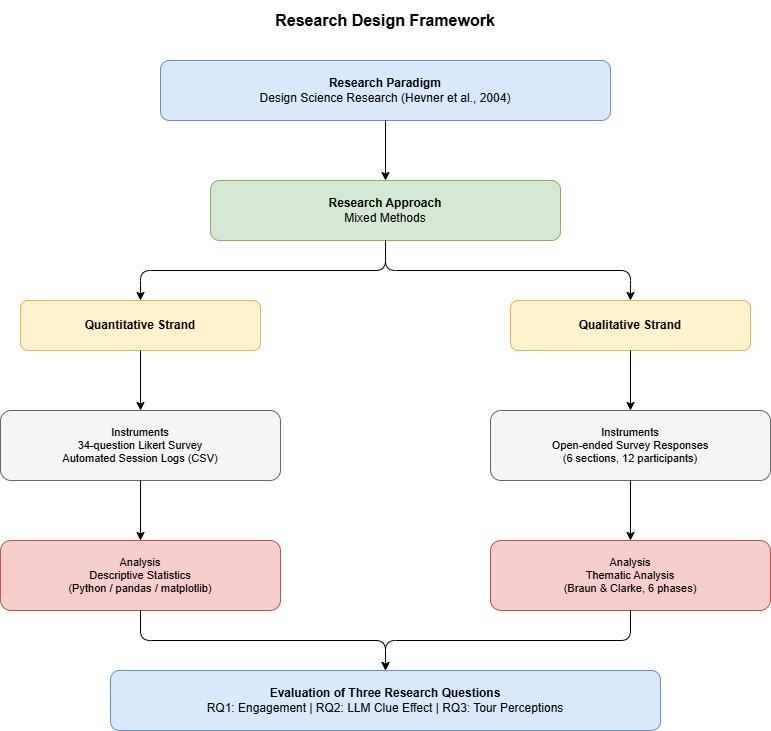

The diagram above was exported from draw.io. Its source (the exported page's mxGraphModel, read from the mxfile embedded in the PNG):
<mxGraphModel dx="2054" dy="1103" grid="1" gridSize="10" guides="1" tooltips="1" connect="1" arrows="1" fold="1" page="1" pageScale="1" pageWidth="850" pageHeight="1100" background="#ffffff" math="0" shadow="0">
  <root>
    <mxCell id="0" />
    <mxCell id="1" parent="0" />
    <mxCell id="2" parent="1" style="text;html=1;strokeColor=none;fillColor=none;align=center;verticalAlign=middle;whiteSpace=wrap;fontSize=16;fontStyle=1;" value="Research Design Framework" vertex="1">
      <mxGeometry height="40" width="500" x="175" y="20" as="geometry" />
    </mxCell>
    <mxCell id="3" parent="1" style="rounded=1;whiteSpace=wrap;html=1;fillColor=#dae8fc;strokeColor=#6c8ebf;fontSize=12;" value="&lt;b&gt;Research Paradigm&lt;/b&gt;&lt;br&gt;Design Science Research (Hevner et al., 2004)" vertex="1">
      <mxGeometry height="60" width="450" x="200" y="80" as="geometry" />
    </mxCell>
    <mxCell id="4" parent="1" style="rounded=1;whiteSpace=wrap;html=1;fillColor=#d5e8d4;strokeColor=#82b366;fontSize=12;" value="&lt;b&gt;Research Approach&lt;/b&gt;&lt;br&gt;Mixed Methods" vertex="1">
      <mxGeometry height="60" width="350" x="250" y="200" as="geometry" />
    </mxCell>
    <mxCell id="5" edge="1" parent="1" source="3" style="edgeStyle=orthogonalEdgeStyle;html=1;" target="4">
      <mxGeometry relative="1" as="geometry" />
    </mxCell>
    <mxCell id="6" parent="1" style="rounded=1;whiteSpace=wrap;html=1;fillColor=#fff2cc;strokeColor=#d6b656;fontSize=12;" value="&lt;b&gt;Quantitative Strand&lt;/b&gt;" vertex="1">
      <mxGeometry height="50" width="240" x="60" y="320" as="geometry" />
    </mxCell>
    <mxCell id="7" parent="1" style="rounded=1;whiteSpace=wrap;html=1;fillColor=#fff2cc;strokeColor=#d6b656;fontSize=12;" value="&lt;b&gt;Qualitative Strand&lt;/b&gt;" vertex="1">
      <mxGeometry height="50" width="240" x="550" y="320" as="geometry" />
    </mxCell>
    <mxCell id="8" edge="1" parent="1" source="4" style="edgeStyle=orthogonalEdgeStyle;html=1;" target="6">
      <mxGeometry relative="1" as="geometry" />
    </mxCell>
    <mxCell id="9" edge="1" parent="1" source="4" style="edgeStyle=orthogonalEdgeStyle;html=1;" target="7">
      <mxGeometry relative="1" as="geometry" />
    </mxCell>
    <mxCell id="10" parent="1" style="rounded=1;whiteSpace=wrap;html=1;fillColor=#f5f5f5;strokeColor=#666666;fontSize=11;align=center;" value="Instruments&lt;br&gt;34-question Likert Survey&lt;br&gt;Automated Session Logs (CSV)" vertex="1">
      <mxGeometry height="70" width="280" x="40" y="430" as="geometry" />
    </mxCell>
    <mxCell id="11" parent="1" style="rounded=1;whiteSpace=wrap;html=1;fillColor=#f5f5f5;strokeColor=#666666;fontSize=11;align=center;" value="Instruments&lt;br&gt;Open-ended Survey Responses&lt;br&gt;(6 sections, 12 participants)" vertex="1">
      <mxGeometry height="70" width="280" x="530" y="430" as="geometry" />
    </mxCell>
    <mxCell id="12" edge="1" parent="1" source="6" style="edgeStyle=orthogonalEdgeStyle;html=1;" target="10">
      <mxGeometry relative="1" as="geometry" />
    </mxCell>
    <mxCell id="13" edge="1" parent="1" source="7" style="edgeStyle=orthogonalEdgeStyle;html=1;" target="11">
      <mxGeometry relative="1" as="geometry" />
    </mxCell>
    <mxCell id="14" parent="1" style="rounded=1;whiteSpace=wrap;html=1;fillColor=#f8cecc;strokeColor=#b85450;fontSize=11;align=center;" value="Analysis&lt;br&gt;Descriptive Statistics&lt;br&gt;(Python / pandas / matplotlib)" vertex="1">
      <mxGeometry height="70" width="280" x="40" y="560" as="geometry" />
    </mxCell>
    <mxCell id="15" parent="1" style="rounded=1;whiteSpace=wrap;html=1;fillColor=#f8cecc;strokeColor=#b85450;fontSize=11;align=center;" value="Analysis&lt;br&gt;Thematic Analysis&lt;br&gt;(Braun &amp; Clarke, 6 phases)" vertex="1">
      <mxGeometry height="70" width="280" x="530" y="560" as="geometry" />
    </mxCell>
    <mxCell id="16" edge="1" parent="1" source="10" style="edgeStyle=orthogonalEdgeStyle;html=1;" target="14">
      <mxGeometry relative="1" as="geometry" />
    </mxCell>
    <mxCell id="17" edge="1" parent="1" source="11" style="edgeStyle=orthogonalEdgeStyle;html=1;" target="15">
      <mxGeometry relative="1" as="geometry" />
    </mxCell>
    <mxCell id="18" parent="1" style="rounded=1;whiteSpace=wrap;html=1;fillColor=#dae8fc;strokeColor=#6c8ebf;fontSize=12;" value="&lt;b&gt;Evaluation of Three Research Questions&lt;/b&gt;&lt;br&gt;RQ1: Engagement  |  RQ2: LLM Clue Effect  |  RQ3: Tour Perceptions" vertex="1">
      <mxGeometry height="60" width="550" x="150" y="690" as="geometry" />
    </mxCell>
    <mxCell id="19" edge="1" parent="1" source="14" style="edgeStyle=orthogonalEdgeStyle;html=1;" target="18">
      <mxGeometry relative="1" as="geometry" />
    </mxCell>
    <mxCell id="20" edge="1" parent="1" source="15" style="edgeStyle=orthogonalEdgeStyle;html=1;" target="18">
      <mxGeometry relative="1" as="geometry" />
    </mxCell>
  </root>
</mxGraphModel>